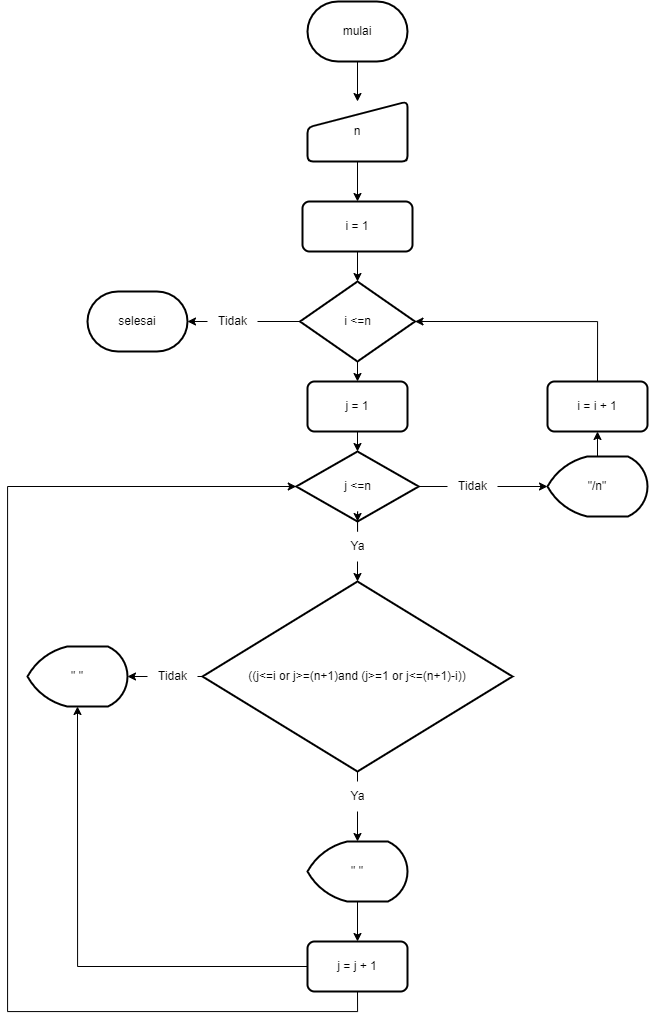

The diagram above was exported from draw.io. Its source (the exported page's mxGraphModel, read from the mxfile embedded in the PNG):
<mxGraphModel dx="2447" dy="949" grid="1" gridSize="10" guides="1" tooltips="1" connect="1" arrows="1" fold="1" page="1" pageScale="1" pageWidth="850" pageHeight="1100" math="0" shadow="0">
  <root>
    <mxCell id="0" />
    <mxCell id="1" parent="0" />
    <mxCell id="eXFNL1suqZOYgzTIKrfS-10" value="" style="edgeStyle=orthogonalEdgeStyle;rounded=0;orthogonalLoop=1;jettySize=auto;html=1;" parent="1" source="eXFNL1suqZOYgzTIKrfS-1" target="eXFNL1suqZOYgzTIKrfS-2" edge="1">
      <mxGeometry relative="1" as="geometry" />
    </mxCell>
    <mxCell id="eXFNL1suqZOYgzTIKrfS-1" value="mulai" style="strokeWidth=2;html=1;shape=mxgraph.flowchart.terminator;whiteSpace=wrap;" parent="1" vertex="1">
      <mxGeometry x="270" y="50" width="100" height="60" as="geometry" />
    </mxCell>
    <mxCell id="eXFNL1suqZOYgzTIKrfS-11" value="" style="edgeStyle=orthogonalEdgeStyle;rounded=0;orthogonalLoop=1;jettySize=auto;html=1;" parent="1" source="eXFNL1suqZOYgzTIKrfS-2" target="eXFNL1suqZOYgzTIKrfS-3" edge="1">
      <mxGeometry relative="1" as="geometry" />
    </mxCell>
    <mxCell id="eXFNL1suqZOYgzTIKrfS-2" value="n" style="html=1;strokeWidth=2;shape=manualInput;whiteSpace=wrap;rounded=1;size=26;arcSize=11;" parent="1" vertex="1">
      <mxGeometry x="270" y="150" width="100" height="60" as="geometry" />
    </mxCell>
    <mxCell id="eXFNL1suqZOYgzTIKrfS-12" style="edgeStyle=orthogonalEdgeStyle;rounded=0;orthogonalLoop=1;jettySize=auto;html=1;exitX=0.5;exitY=1;exitDx=0;exitDy=0;entryX=0.5;entryY=0;entryDx=0;entryDy=0;entryPerimeter=0;" parent="1" source="eXFNL1suqZOYgzTIKrfS-3" target="eXFNL1suqZOYgzTIKrfS-4" edge="1">
      <mxGeometry relative="1" as="geometry" />
    </mxCell>
    <mxCell id="eXFNL1suqZOYgzTIKrfS-3" value="i = 1" style="rounded=1;whiteSpace=wrap;html=1;absoluteArcSize=1;arcSize=14;strokeWidth=2;" parent="1" vertex="1">
      <mxGeometry x="265" y="250" width="110" height="50" as="geometry" />
    </mxCell>
    <mxCell id="eXFNL1suqZOYgzTIKrfS-13" style="edgeStyle=orthogonalEdgeStyle;rounded=0;orthogonalLoop=1;jettySize=auto;html=1;exitX=0.5;exitY=1;exitDx=0;exitDy=0;exitPerimeter=0;entryX=0.5;entryY=0;entryDx=0;entryDy=0;" parent="1" source="eXFNL1suqZOYgzTIKrfS-4" target="eXFNL1suqZOYgzTIKrfS-8" edge="1">
      <mxGeometry relative="1" as="geometry" />
    </mxCell>
    <mxCell id="eXFNL1suqZOYgzTIKrfS-52" style="edgeStyle=orthogonalEdgeStyle;rounded=0;orthogonalLoop=1;jettySize=auto;html=1;exitX=0;exitY=0.5;exitDx=0;exitDy=0;exitPerimeter=0;entryX=1;entryY=0.5;entryDx=0;entryDy=0;entryPerimeter=0;startArrow=none;" parent="1" source="eXFNL1suqZOYgzTIKrfS-50" target="eXFNL1suqZOYgzTIKrfS-51" edge="1">
      <mxGeometry relative="1" as="geometry" />
    </mxCell>
    <mxCell id="eXFNL1suqZOYgzTIKrfS-4" value="i &amp;lt;=n" style="strokeWidth=2;html=1;shape=mxgraph.flowchart.decision;whiteSpace=wrap;" parent="1" vertex="1">
      <mxGeometry x="262.5" y="330" width="115" height="80" as="geometry" />
    </mxCell>
    <mxCell id="eXFNL1suqZOYgzTIKrfS-25" style="edgeStyle=orthogonalEdgeStyle;rounded=0;orthogonalLoop=1;jettySize=auto;html=1;exitX=0.5;exitY=1;exitDx=0;exitDy=0;exitPerimeter=0;entryX=0.5;entryY=0;entryDx=0;entryDy=0;entryPerimeter=0;startArrow=none;" parent="1" source="eXFNL1suqZOYgzTIKrfS-23" target="eXFNL1suqZOYgzTIKrfS-21" edge="1">
      <mxGeometry relative="1" as="geometry" />
    </mxCell>
    <mxCell id="eXFNL1suqZOYgzTIKrfS-45" style="edgeStyle=orthogonalEdgeStyle;rounded=0;orthogonalLoop=1;jettySize=auto;html=1;exitX=1;exitY=0.5;exitDx=0;exitDy=0;exitPerimeter=0;entryX=0;entryY=0.5;entryDx=0;entryDy=0;entryPerimeter=0;startArrow=none;" parent="1" source="eXFNL1suqZOYgzTIKrfS-44" target="eXFNL1suqZOYgzTIKrfS-42" edge="1">
      <mxGeometry relative="1" as="geometry" />
    </mxCell>
    <mxCell id="eXFNL1suqZOYgzTIKrfS-6" value="j &amp;lt;=n" style="strokeWidth=2;html=1;shape=mxgraph.flowchart.decision;whiteSpace=wrap;" parent="1" vertex="1">
      <mxGeometry x="258.75" y="500" width="122.5" height="70" as="geometry" />
    </mxCell>
    <mxCell id="eXFNL1suqZOYgzTIKrfS-7" value="&quot; &quot;" style="strokeWidth=2;html=1;shape=mxgraph.flowchart.display;whiteSpace=wrap;" parent="1" vertex="1">
      <mxGeometry x="-10" y="695" width="100" height="60" as="geometry" />
    </mxCell>
    <mxCell id="eXFNL1suqZOYgzTIKrfS-14" style="edgeStyle=orthogonalEdgeStyle;rounded=0;orthogonalLoop=1;jettySize=auto;html=1;exitX=0.5;exitY=1;exitDx=0;exitDy=0;entryX=0.5;entryY=0;entryDx=0;entryDy=0;entryPerimeter=0;" parent="1" source="eXFNL1suqZOYgzTIKrfS-8" target="eXFNL1suqZOYgzTIKrfS-6" edge="1">
      <mxGeometry relative="1" as="geometry" />
    </mxCell>
    <mxCell id="eXFNL1suqZOYgzTIKrfS-8" value="j = 1" style="rounded=1;whiteSpace=wrap;html=1;absoluteArcSize=1;arcSize=14;strokeWidth=2;" parent="1" vertex="1">
      <mxGeometry x="270" y="430" width="100" height="50" as="geometry" />
    </mxCell>
    <mxCell id="eXFNL1suqZOYgzTIKrfS-30" style="edgeStyle=orthogonalEdgeStyle;rounded=0;orthogonalLoop=1;jettySize=auto;html=1;exitX=0;exitY=0.5;exitDx=0;exitDy=0;exitPerimeter=0;entryX=1;entryY=0.5;entryDx=0;entryDy=0;entryPerimeter=0;startArrow=none;" parent="1" source="eXFNL1suqZOYgzTIKrfS-29" target="eXFNL1suqZOYgzTIKrfS-7" edge="1">
      <mxGeometry relative="1" as="geometry" />
    </mxCell>
    <mxCell id="eXFNL1suqZOYgzTIKrfS-37" style="edgeStyle=orthogonalEdgeStyle;rounded=0;orthogonalLoop=1;jettySize=auto;html=1;exitX=0.5;exitY=1;exitDx=0;exitDy=0;exitPerimeter=0;entryX=0.5;entryY=0;entryDx=0;entryDy=0;entryPerimeter=0;startArrow=none;" parent="1" source="eXFNL1suqZOYgzTIKrfS-35" target="eXFNL1suqZOYgzTIKrfS-33" edge="1">
      <mxGeometry relative="1" as="geometry" />
    </mxCell>
    <mxCell id="eXFNL1suqZOYgzTIKrfS-21" value="((j&amp;lt;=i or j&amp;gt;=(n+1)and (j&amp;gt;=1 or j&amp;lt;=(n+1)-i))" style="strokeWidth=2;html=1;shape=mxgraph.flowchart.decision;whiteSpace=wrap;" parent="1" vertex="1">
      <mxGeometry x="165" y="630" width="310" height="190" as="geometry" />
    </mxCell>
    <mxCell id="eXFNL1suqZOYgzTIKrfS-26" value="" style="edgeStyle=orthogonalEdgeStyle;rounded=0;orthogonalLoop=1;jettySize=auto;html=1;" parent="1" source="eXFNL1suqZOYgzTIKrfS-23" target="eXFNL1suqZOYgzTIKrfS-6" edge="1">
      <mxGeometry relative="1" as="geometry" />
    </mxCell>
    <mxCell id="eXFNL1suqZOYgzTIKrfS-23" value="Ya" style="text;html=1;align=center;verticalAlign=middle;resizable=0;points=[];autosize=1;strokeColor=none;fillColor=none;" parent="1" vertex="1">
      <mxGeometry x="300" y="580" width="40" height="30" as="geometry" />
    </mxCell>
    <mxCell id="eXFNL1suqZOYgzTIKrfS-27" value="" style="edgeStyle=orthogonalEdgeStyle;rounded=0;orthogonalLoop=1;jettySize=auto;html=1;exitX=0.5;exitY=1;exitDx=0;exitDy=0;exitPerimeter=0;entryX=0.5;entryY=0;entryDx=0;entryDy=0;entryPerimeter=0;endArrow=none;" parent="1" source="eXFNL1suqZOYgzTIKrfS-6" target="eXFNL1suqZOYgzTIKrfS-23" edge="1">
      <mxGeometry relative="1" as="geometry">
        <mxPoint x="320" y="570" as="sourcePoint" />
        <mxPoint x="320" y="630.0000000000002" as="targetPoint" />
      </mxGeometry>
    </mxCell>
    <mxCell id="eXFNL1suqZOYgzTIKrfS-29" value="Tidak" style="text;html=1;align=center;verticalAlign=middle;resizable=0;points=[];autosize=1;strokeColor=none;fillColor=none;" parent="1" vertex="1">
      <mxGeometry x="110" y="710" width="50" height="30" as="geometry" />
    </mxCell>
    <mxCell id="eXFNL1suqZOYgzTIKrfS-32" value="" style="edgeStyle=orthogonalEdgeStyle;rounded=0;orthogonalLoop=1;jettySize=auto;html=1;exitX=0;exitY=0.5;exitDx=0;exitDy=0;exitPerimeter=0;entryX=1;entryY=0.5;entryDx=0;entryDy=0;entryPerimeter=0;endArrow=none;" parent="1" source="eXFNL1suqZOYgzTIKrfS-21" target="eXFNL1suqZOYgzTIKrfS-29" edge="1">
      <mxGeometry relative="1" as="geometry">
        <mxPoint x="165" y="725.0000000000002" as="sourcePoint" />
        <mxPoint x="50" y="725.0000000000002" as="targetPoint" />
      </mxGeometry>
    </mxCell>
    <mxCell id="eXFNL1suqZOYgzTIKrfS-41" style="edgeStyle=orthogonalEdgeStyle;rounded=0;orthogonalLoop=1;jettySize=auto;html=1;exitX=0.5;exitY=1;exitDx=0;exitDy=0;exitPerimeter=0;entryX=0.5;entryY=0;entryDx=0;entryDy=0;" parent="1" source="eXFNL1suqZOYgzTIKrfS-33" target="eXFNL1suqZOYgzTIKrfS-40" edge="1">
      <mxGeometry relative="1" as="geometry" />
    </mxCell>
    <mxCell id="eXFNL1suqZOYgzTIKrfS-33" value="&quot; &quot;" style="strokeWidth=2;html=1;shape=mxgraph.flowchart.display;whiteSpace=wrap;" parent="1" vertex="1">
      <mxGeometry x="270" y="890" width="100" height="60" as="geometry" />
    </mxCell>
    <mxCell id="eXFNL1suqZOYgzTIKrfS-35" value="Ya" style="text;html=1;align=center;verticalAlign=middle;resizable=0;points=[];autosize=1;strokeColor=none;fillColor=none;" parent="1" vertex="1">
      <mxGeometry x="300" y="830" width="40" height="30" as="geometry" />
    </mxCell>
    <mxCell id="eXFNL1suqZOYgzTIKrfS-39" value="" style="edgeStyle=orthogonalEdgeStyle;rounded=0;orthogonalLoop=1;jettySize=auto;html=1;exitX=0.5;exitY=1;exitDx=0;exitDy=0;exitPerimeter=0;entryX=0.5;entryY=0;entryDx=0;entryDy=0;entryPerimeter=0;endArrow=none;" parent="1" source="eXFNL1suqZOYgzTIKrfS-21" target="eXFNL1suqZOYgzTIKrfS-35" edge="1">
      <mxGeometry relative="1" as="geometry">
        <mxPoint x="320" y="820.0000000000002" as="sourcePoint" />
        <mxPoint x="320" y="890.0000000000002" as="targetPoint" />
      </mxGeometry>
    </mxCell>
    <mxCell id="eXFNL1suqZOYgzTIKrfS-56" style="edgeStyle=orthogonalEdgeStyle;rounded=0;orthogonalLoop=1;jettySize=auto;html=1;exitX=0.5;exitY=1;exitDx=0;exitDy=0;entryX=0;entryY=0.5;entryDx=0;entryDy=0;entryPerimeter=0;" parent="1" source="eXFNL1suqZOYgzTIKrfS-40" target="eXFNL1suqZOYgzTIKrfS-6" edge="1">
      <mxGeometry relative="1" as="geometry">
        <mxPoint x="-30" y="550" as="targetPoint" />
        <Array as="points">
          <mxPoint x="320" y="1060" />
          <mxPoint x="-30" y="1060" />
          <mxPoint x="-30" y="535" />
        </Array>
      </mxGeometry>
    </mxCell>
    <mxCell id="eXFNL1suqZOYgzTIKrfS-58" style="edgeStyle=orthogonalEdgeStyle;rounded=0;orthogonalLoop=1;jettySize=auto;html=1;exitX=0;exitY=0.5;exitDx=0;exitDy=0;entryX=0.5;entryY=1;entryDx=0;entryDy=0;entryPerimeter=0;" parent="1" source="eXFNL1suqZOYgzTIKrfS-40" target="eXFNL1suqZOYgzTIKrfS-7" edge="1">
      <mxGeometry relative="1" as="geometry" />
    </mxCell>
    <mxCell id="eXFNL1suqZOYgzTIKrfS-40" value="j = j + 1" style="rounded=1;whiteSpace=wrap;html=1;absoluteArcSize=1;arcSize=14;strokeWidth=2;" parent="1" vertex="1">
      <mxGeometry x="270" y="990" width="100" height="50" as="geometry" />
    </mxCell>
    <mxCell id="eXFNL1suqZOYgzTIKrfS-48" style="edgeStyle=orthogonalEdgeStyle;rounded=0;orthogonalLoop=1;jettySize=auto;html=1;exitX=0.5;exitY=0;exitDx=0;exitDy=0;exitPerimeter=0;entryX=0.5;entryY=1;entryDx=0;entryDy=0;" parent="1" source="eXFNL1suqZOYgzTIKrfS-42" target="eXFNL1suqZOYgzTIKrfS-43" edge="1">
      <mxGeometry relative="1" as="geometry" />
    </mxCell>
    <mxCell id="eXFNL1suqZOYgzTIKrfS-42" value="&quot;/n&quot;" style="strokeWidth=2;html=1;shape=mxgraph.flowchart.display;whiteSpace=wrap;" parent="1" vertex="1">
      <mxGeometry x="510" y="505" width="100" height="60" as="geometry" />
    </mxCell>
    <mxCell id="eXFNL1suqZOYgzTIKrfS-49" style="edgeStyle=orthogonalEdgeStyle;rounded=0;orthogonalLoop=1;jettySize=auto;html=1;exitX=0.5;exitY=0;exitDx=0;exitDy=0;entryX=1;entryY=0.5;entryDx=0;entryDy=0;entryPerimeter=0;" parent="1" source="eXFNL1suqZOYgzTIKrfS-43" target="eXFNL1suqZOYgzTIKrfS-4" edge="1">
      <mxGeometry relative="1" as="geometry" />
    </mxCell>
    <mxCell id="eXFNL1suqZOYgzTIKrfS-43" value="i = i + 1" style="rounded=1;whiteSpace=wrap;html=1;absoluteArcSize=1;arcSize=14;strokeWidth=2;" parent="1" vertex="1">
      <mxGeometry x="510" y="430" width="100" height="50" as="geometry" />
    </mxCell>
    <mxCell id="eXFNL1suqZOYgzTIKrfS-44" value="Tidak" style="text;html=1;align=center;verticalAlign=middle;resizable=0;points=[];autosize=1;strokeColor=none;fillColor=none;" parent="1" vertex="1">
      <mxGeometry x="410" y="520" width="50" height="30" as="geometry" />
    </mxCell>
    <mxCell id="eXFNL1suqZOYgzTIKrfS-47" value="" style="edgeStyle=orthogonalEdgeStyle;rounded=0;orthogonalLoop=1;jettySize=auto;html=1;exitX=1;exitY=0.5;exitDx=0;exitDy=0;exitPerimeter=0;entryX=0;entryY=0.5;entryDx=0;entryDy=0;entryPerimeter=0;endArrow=none;" parent="1" source="eXFNL1suqZOYgzTIKrfS-6" target="eXFNL1suqZOYgzTIKrfS-44" edge="1">
      <mxGeometry relative="1" as="geometry">
        <mxPoint x="381.25" y="535" as="sourcePoint" />
        <mxPoint x="510" y="535" as="targetPoint" />
      </mxGeometry>
    </mxCell>
    <mxCell id="eXFNL1suqZOYgzTIKrfS-51" value="selesai" style="strokeWidth=2;html=1;shape=mxgraph.flowchart.terminator;whiteSpace=wrap;" parent="1" vertex="1">
      <mxGeometry x="50" y="340" width="100" height="60" as="geometry" />
    </mxCell>
    <mxCell id="eXFNL1suqZOYgzTIKrfS-50" value="Tidak" style="text;html=1;align=center;verticalAlign=middle;resizable=0;points=[];autosize=1;strokeColor=none;fillColor=none;" parent="1" vertex="1">
      <mxGeometry x="170" y="355" width="50" height="30" as="geometry" />
    </mxCell>
    <mxCell id="eXFNL1suqZOYgzTIKrfS-53" value="" style="edgeStyle=orthogonalEdgeStyle;rounded=0;orthogonalLoop=1;jettySize=auto;html=1;exitX=0;exitY=0.5;exitDx=0;exitDy=0;exitPerimeter=0;entryX=1;entryY=0.5;entryDx=0;entryDy=0;entryPerimeter=0;endArrow=none;" parent="1" source="eXFNL1suqZOYgzTIKrfS-4" target="eXFNL1suqZOYgzTIKrfS-50" edge="1">
      <mxGeometry relative="1" as="geometry">
        <mxPoint x="262.5" y="370" as="sourcePoint" />
        <mxPoint x="150" y="370" as="targetPoint" />
      </mxGeometry>
    </mxCell>
  </root>
</mxGraphModel>